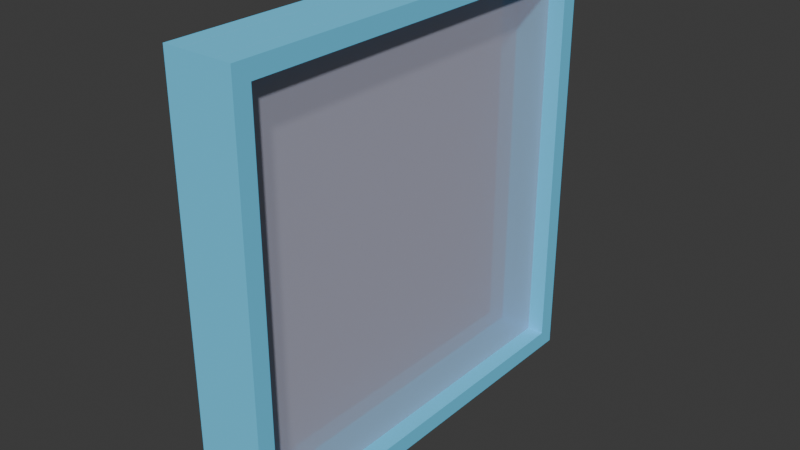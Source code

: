 # Source: frameless_window.blend  (saved by Blender 4.5.87; exported with 4.5.12 LTS)
import bpy
from mathutils import Matrix  # noqa: F401  (used for matrix-valued properties, if any)

bpy.ops.wm.read_factory_settings(use_empty=True)
scene = bpy.context.scene
scene.name = 'Scene'

# ---- collections
col_collection = bpy.data.collections.new('Collection'); scene.collection.children.link(col_collection)
col_auto_export = bpy.data.collections.new('auto_export'); scene.collection.children.link(col_auto_export)

# ---- materials (node trees are filled in below, after node groups)
mat_arrow = bpy.data.materials.new('arrow')
mat_arrow.diffuse_color = (0.1569, 0.6784, 1.0, 1.0)
mat_materialglass = bpy.data.materials.new('MATERIALglass')
mat_materialglass.diffuse_color = (0.6275, 0.6275, 0.7804, 0.502)

# ---- material node trees
mat_arrow.use_nodes = True; mat_arrow.node_tree.nodes.clear()
_N = mat_arrow.node_tree.nodes; _L = mat_arrow.node_tree.links
n0 = _N.new('ShaderNodeBsdfPrincipled'); n0.name = 'プリンシプルBSDF'; n0.location = (0, 300)
n0.inputs[0].default_value = (0.1569, 0.6784, 1.0, 1.0)
n0.inputs[13].default_value = 0.0
n1 = _N.new('ShaderNodeOutputMaterial'); n1.name = 'マテリアル出力'; n1.location = (300, 300)
_L.new(n0.outputs[0], n1.inputs[0])
n1.is_active_output = True
mat_materialglass.use_nodes = True; mat_materialglass.node_tree.nodes.clear()
_N = mat_materialglass.node_tree.nodes; _L = mat_materialglass.node_tree.links
n0 = _N.new('ShaderNodeBsdfPrincipled'); n0.name = 'プリンシプルBSDF'; n0.location = (0, 300)
n0.inputs[0].default_value = (0.6275, 0.6275, 0.7804, 0.502)
n0.inputs[4].default_value = 0.502
n0.inputs[13].default_value = 0.0
n1 = _N.new('ShaderNodeOutputMaterial'); n1.name = 'マテリアル出力'; n1.location = (300, 300)
_L.new(n0.outputs[0], n1.inputs[0])
n1.is_active_output = True

# ---- world
world_world = bpy.data.worlds.new('World'); scene.world = world_world
world_world.use_nodes = True; world_world.node_tree.nodes.clear()
_N = world_world.node_tree.nodes; _L = world_world.node_tree.links
n0 = _N.new('ShaderNodeOutputWorld'); n0.name = 'World Output'; n0.location = (300, 300)
n1 = _N.new('ShaderNodeBackground'); n1.name = 'Background'; n1.location = (10, 300)
n1.inputs[0].default_value = (0.05088, 0.05088, 0.05088, 1.0)
_L.new(n1.outputs[0], n0.inputs[0])
n0.is_active_output = True
world_world.color = (0.05088, 0.05088, 0.05088)
world_world.sun_shadow_jitter_overblur = 0.0

# ---- meshes
me_id10_001 = bpy.data.meshes.new('ID10.001')
me_id10_001.from_pydata([(-4.528, -4.528, 5.315), (-4.528, 4.528, 5.315), (4.528, 4.528, 5.315), (4.528, 4.528, 3.74), (4.528, -4.528, 5.315), (-4.921, 4.921, 5.315), (4.921, 4.921, 3.74), (-4.528, 4.528, 3.74), (-4.921, -4.921, 3.74), (4.528, -4.528, 3.74), (-4.528, -4.528, 3.74), (-4.921, -4.921, 5.315), (-4.921, 4.921, 3.74), (4.921, 4.921, 5.315), (4.921, -4.921, 5.315), (4.921, -4.921, 3.74)], [], [(2, 1, 7, 3), (0, 4, 9, 10), (2, 3, 9, 4), (10, 8, 12, 7), (5, 12, 8, 11), (6, 3, 7, 12), (15, 9, 3, 6), (10, 9, 15, 8), (6, 13, 14, 15), (14, 4, 0, 11), (13, 2, 4, 14), (1, 2, 13, 5), (7, 1, 0, 10), (14, 11, 8, 15), (1, 5, 11, 0), (5, 13, 6, 12)])
me_id10_001.materials.append(mat_arrow)
me_id10_001.update()
me_id10_001.normals_split_custom_set([tuple(v) for v in zip(*[iter([-2.633e-08, -1.0, -2.675e-07, -2.633e-08, -1.0, -2.675e-07, -2.633e-08, -1.0, -2.675e-07, -2.633e-08, -1.0, -2.675e-07, 0.0, 1.0, 0.0, 0.0, 1.0, 0.0, 0.0, 1.0, 0.0, 0.0, 1.0, 0.0, -1.0, -6.688e-08, -1.514e-07, -1.0, -6.688e-08, -1.514e-07, -1.0, -6.688e-08, -1.514e-07, -1.0, -6.688e-08, -1.514e-07, 1.923e-07, 0.0, -1.0, 1.923e-07, 0.0, -1.0, 1.923e-07, 0.0, -1.0, 1.923e-07, 0.0, -1.0, -1.0, 0.0, 0.0, -1.0, 0.0, 0.0, -1.0, 0.0, 0.0, -1.0, 0.0, 0.0, -3.205e-08, 6.056e-07, -1.0, -3.205e-08, 6.056e-07, -1.0, -3.205e-08, 6.056e-07, -1.0, -3.205e-08, 6.056e-07, -1.0, -6.409e-07, -2.523e-08, -1.0, -6.409e-07, -2.523e-08, -1.0, -6.409e-07, -2.523e-08, -1.0, -6.409e-07, -2.523e-08, -1.0, 0.0, 0.0, -1.0, 0.0, 0.0, -1.0, 0.0, 0.0, -1.0, 0.0, 0.0, -1.0, 1.0, 0.0, 0.0, 1.0, 0.0, 0.0, 1.0, 0.0, 0.0, 1.0, 0.0, 0.0, 0.0, 1.211e-06, 1.0, 0.0, 1.211e-06, 1.0, 0.0, 1.211e-06, 1.0, 0.0, 1.211e-06, 1.0, -1.538e-06, 0.0, 1.0, -1.538e-06, 0.0, 1.0, -1.538e-06, 0.0, 1.0, -1.538e-06, 0.0, 1.0, 0.0, -1.211e-06, 1.0, 0.0, -1.211e-06, 1.0, 0.0, -1.211e-06, 1.0, 0.0, -1.211e-06, 1.0, 1.0, 0.0, -3.028e-07, 1.0, 0.0, -3.028e-07, 1.0, 0.0, -3.028e-07, 1.0, 0.0, -3.028e-07, 0.0, -1.0, 0.0, 0.0, -1.0, 0.0, 0.0, -1.0, 0.0, 0.0, -1.0, 0.0, 1.538e-06, 0.0, 1.0, 1.538e-06, 0.0, 1.0, 1.538e-06, 0.0, 1.0, 1.538e-06, 0.0, 1.0, 0.0, 1.0, 0.0, 0.0, 1.0, 0.0, 0.0, 1.0, 0.0, 0.0, 1.0, 0.0])] * 3)])
me_id16 = bpy.data.meshes.new('ID16')
me_id16.from_pydata([(-4.921, 4.921, 4.921), (-4.921, -4.921, -4.921), (-4.921, -4.921, 4.921), (-4.921, 4.921, -4.921), (-4.134, 4.921, -4.921), (-4.134, -4.921, 4.921), (-4.134, -4.921, -4.921), (-4.134, 4.921, 4.921)], [], [(4, 7, 5, 6), (0, 3, 1, 2)])
me_id16.materials.append(mat_materialglass)
me_id16.update()
me_id16.normals_split_custom_set([tuple(v) for v in zip(*[iter([1.0, 0.0, 0.0, 1.0, 0.0, 0.0, 1.0, 0.0, 0.0, 1.0, 0.0, 0.0, -1.0, 0.0, 0.0, -1.0, 0.0, 0.0, -1.0, 0.0, 0.0, -1.0, 0.0, 0.0])] * 3)])

# ---- objects
ob_arrow_frameless_window = bpy.data.objects.new('arrow_frameless_window', me_id10_001)
ob_frameless_window = bpy.data.objects.new('frameless_window', me_id16)

# ---- transforms, parenting, visibility, modifiers, constraints
ob_arrow_frameless_window.location = (0.0, 0.0, 0.0)
ob_arrow_frameless_window.rotation_euler = (-0.0, -1.571, 0.0)
ob_arrow_frameless_window.scale = (0.0254, 0.0254, 0.0254)
ob_frameless_window.location = (0.0, 0.0, 0.0)
ob_frameless_window.scale = (0.0254, 0.0254, 0.0254)

# ---- collection membership
col_auto_export.objects.link(ob_arrow_frameless_window)
col_auto_export.objects.link(ob_frameless_window)

# ---- scene / render settings (as saved in the file)
scene.frame_start = 1; scene.frame_end = 250; scene.frame_set(1)
scene.render.engine = 'BLENDER_EEVEE_NEXT'
bpy.context.view_layer.update()

# ---- added for rendering (the .blend has no active camera and no usable light): camera, sun
cam_auto = bpy.data.cameras.new('AutoCamera')
cam_auto.lens = 50.0
cam_auto.sensor_width = 36.0
cam_auto.clip_end = 1000.0
ob_auto_camera = bpy.data.objects.new('AutoCamera', cam_auto)
scene.collection.objects.link(ob_auto_camera)
ob_auto_camera.location = (0.214203, -0.395044, 0.263363)
ob_auto_camera.rotation_euler = (1.09748, -7.21219e-08, 0.694738)
scene.camera = ob_auto_camera
light_auto_sun = bpy.data.lights.new('AutoSun', 'SUN')
light_auto_sun.energy = 3.0
light_auto_sun.angle = 0.0523599
ob_auto_sun = bpy.data.objects.new('AutoSun', light_auto_sun)
scene.collection.objects.link(ob_auto_sun)
ob_auto_sun.rotation_euler = (0.872665, 0.174533, 0.523599)
bpy.context.view_layer.update()
